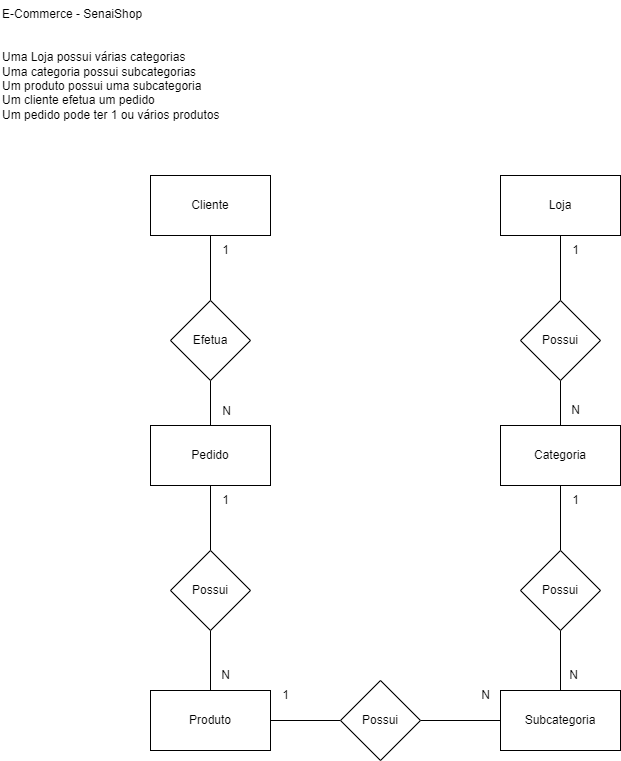

The diagram above was exported from draw.io. Its source (the exported page's mxGraphModel, read from the mxfile embedded in the PNG):
<mxGraphModel dx="1611" dy="805" grid="1" gridSize="10" guides="1" tooltips="1" connect="1" arrows="1" fold="1" page="1" pageScale="1" pageWidth="827" pageHeight="1169" math="0" shadow="0">
  <root>
    <mxCell id="0" />
    <mxCell id="1" parent="0" />
    <mxCell id="CsnGFD69IqgLF0apJY4f-1" value="E-Commerce - SenaiShop&#10;&#10;&#10;Uma Loja possui várias categorias&#10;Uma categoria possui subcategorias&#10;Um produto possui uma subcategoria&#10;Um cliente efetua um pedido&#10;Um pedido pode ter 1 ou vários produtos" style="text;whiteSpace=wrap;" vertex="1" parent="1">
      <mxGeometry x="10" y="10" width="250" height="140" as="geometry" />
    </mxCell>
    <mxCell id="CsnGFD69IqgLF0apJY4f-21" style="edgeStyle=orthogonalEdgeStyle;rounded=0;orthogonalLoop=1;jettySize=auto;html=1;endArrow=none;endFill=0;" edge="1" parent="1" source="CsnGFD69IqgLF0apJY4f-2" target="CsnGFD69IqgLF0apJY4f-9">
      <mxGeometry relative="1" as="geometry" />
    </mxCell>
    <mxCell id="CsnGFD69IqgLF0apJY4f-2" value="Loja" style="whiteSpace=wrap;html=1;" vertex="1" parent="1">
      <mxGeometry x="510" y="185" width="120" height="60" as="geometry" />
    </mxCell>
    <mxCell id="CsnGFD69IqgLF0apJY4f-23" style="edgeStyle=orthogonalEdgeStyle;rounded=0;orthogonalLoop=1;jettySize=auto;html=1;endArrow=none;endFill=0;" edge="1" parent="1" source="CsnGFD69IqgLF0apJY4f-3" target="CsnGFD69IqgLF0apJY4f-20">
      <mxGeometry relative="1" as="geometry" />
    </mxCell>
    <mxCell id="CsnGFD69IqgLF0apJY4f-3" value="Categoria" style="whiteSpace=wrap;html=1;" vertex="1" parent="1">
      <mxGeometry x="510" y="435" width="120" height="60" as="geometry" />
    </mxCell>
    <mxCell id="CsnGFD69IqgLF0apJY4f-25" style="edgeStyle=orthogonalEdgeStyle;rounded=0;orthogonalLoop=1;jettySize=auto;html=1;entryX=1;entryY=0.5;entryDx=0;entryDy=0;endArrow=none;endFill=0;" edge="1" parent="1" source="CsnGFD69IqgLF0apJY4f-4" target="CsnGFD69IqgLF0apJY4f-11">
      <mxGeometry relative="1" as="geometry" />
    </mxCell>
    <mxCell id="CsnGFD69IqgLF0apJY4f-4" value="Subcategoria" style="whiteSpace=wrap;html=1;" vertex="1" parent="1">
      <mxGeometry x="510" y="700" width="120" height="60" as="geometry" />
    </mxCell>
    <mxCell id="CsnGFD69IqgLF0apJY4f-5" value="Cliente" style="whiteSpace=wrap;html=1;" vertex="1" parent="1">
      <mxGeometry x="160" y="185" width="120" height="60" as="geometry" />
    </mxCell>
    <mxCell id="CsnGFD69IqgLF0apJY4f-27" style="edgeStyle=orthogonalEdgeStyle;rounded=0;orthogonalLoop=1;jettySize=auto;html=1;endArrow=none;endFill=0;" edge="1" parent="1" source="CsnGFD69IqgLF0apJY4f-6" target="CsnGFD69IqgLF0apJY4f-8">
      <mxGeometry relative="1" as="geometry" />
    </mxCell>
    <mxCell id="CsnGFD69IqgLF0apJY4f-6" value="Produto" style="whiteSpace=wrap;html=1;" vertex="1" parent="1">
      <mxGeometry x="160" y="700" width="120" height="60" as="geometry" />
    </mxCell>
    <mxCell id="CsnGFD69IqgLF0apJY4f-29" style="edgeStyle=orthogonalEdgeStyle;rounded=0;orthogonalLoop=1;jettySize=auto;html=1;entryX=0.5;entryY=1;entryDx=0;entryDy=0;endArrow=none;endFill=0;" edge="1" parent="1" source="CsnGFD69IqgLF0apJY4f-7" target="CsnGFD69IqgLF0apJY4f-16">
      <mxGeometry relative="1" as="geometry" />
    </mxCell>
    <mxCell id="CsnGFD69IqgLF0apJY4f-7" value="Pedido" style="whiteSpace=wrap;html=1;" vertex="1" parent="1">
      <mxGeometry x="160" y="435" width="120" height="60" as="geometry" />
    </mxCell>
    <mxCell id="CsnGFD69IqgLF0apJY4f-28" style="edgeStyle=orthogonalEdgeStyle;rounded=0;orthogonalLoop=1;jettySize=auto;html=1;entryX=0.5;entryY=1;entryDx=0;entryDy=0;endArrow=none;endFill=0;" edge="1" parent="1" source="CsnGFD69IqgLF0apJY4f-8" target="CsnGFD69IqgLF0apJY4f-7">
      <mxGeometry relative="1" as="geometry" />
    </mxCell>
    <mxCell id="CsnGFD69IqgLF0apJY4f-8" value="Possui" style="rhombus;whiteSpace=wrap;html=1;" vertex="1" parent="1">
      <mxGeometry x="180" y="560" width="80" height="80" as="geometry" />
    </mxCell>
    <mxCell id="CsnGFD69IqgLF0apJY4f-22" style="edgeStyle=orthogonalEdgeStyle;rounded=0;orthogonalLoop=1;jettySize=auto;html=1;endArrow=none;endFill=0;" edge="1" parent="1" source="CsnGFD69IqgLF0apJY4f-9" target="CsnGFD69IqgLF0apJY4f-3">
      <mxGeometry relative="1" as="geometry" />
    </mxCell>
    <mxCell id="CsnGFD69IqgLF0apJY4f-9" value="Possui" style="rhombus;whiteSpace=wrap;html=1;" vertex="1" parent="1">
      <mxGeometry x="530" y="310" width="80" height="80" as="geometry" />
    </mxCell>
    <mxCell id="CsnGFD69IqgLF0apJY4f-26" style="edgeStyle=orthogonalEdgeStyle;rounded=0;orthogonalLoop=1;jettySize=auto;html=1;entryX=1;entryY=0.5;entryDx=0;entryDy=0;endArrow=none;endFill=0;" edge="1" parent="1" source="CsnGFD69IqgLF0apJY4f-11" target="CsnGFD69IqgLF0apJY4f-6">
      <mxGeometry relative="1" as="geometry" />
    </mxCell>
    <mxCell id="CsnGFD69IqgLF0apJY4f-11" value="Possui" style="rhombus;whiteSpace=wrap;html=1;" vertex="1" parent="1">
      <mxGeometry x="350" y="690" width="80" height="80" as="geometry" />
    </mxCell>
    <mxCell id="CsnGFD69IqgLF0apJY4f-30" style="edgeStyle=orthogonalEdgeStyle;rounded=0;orthogonalLoop=1;jettySize=auto;html=1;entryX=0.5;entryY=1;entryDx=0;entryDy=0;endArrow=none;endFill=0;" edge="1" parent="1" source="CsnGFD69IqgLF0apJY4f-16" target="CsnGFD69IqgLF0apJY4f-5">
      <mxGeometry relative="1" as="geometry" />
    </mxCell>
    <mxCell id="CsnGFD69IqgLF0apJY4f-16" value="Efetua" style="rhombus;whiteSpace=wrap;html=1;" vertex="1" parent="1">
      <mxGeometry x="180" y="310" width="80" height="80" as="geometry" />
    </mxCell>
    <mxCell id="CsnGFD69IqgLF0apJY4f-24" style="edgeStyle=orthogonalEdgeStyle;rounded=0;orthogonalLoop=1;jettySize=auto;html=1;entryX=0.5;entryY=0;entryDx=0;entryDy=0;endArrow=none;endFill=0;" edge="1" parent="1" source="CsnGFD69IqgLF0apJY4f-20" target="CsnGFD69IqgLF0apJY4f-4">
      <mxGeometry relative="1" as="geometry" />
    </mxCell>
    <mxCell id="CsnGFD69IqgLF0apJY4f-20" value="Possui" style="rhombus;whiteSpace=wrap;html=1;" vertex="1" parent="1">
      <mxGeometry x="530" y="560" width="80" height="80" as="geometry" />
    </mxCell>
    <mxCell id="CsnGFD69IqgLF0apJY4f-31" value="1" style="text;html=1;align=center;verticalAlign=middle;resizable=0;points=[];autosize=1;strokeColor=none;fillColor=none;" vertex="1" parent="1">
      <mxGeometry x="570" y="245" width="30" height="30" as="geometry" />
    </mxCell>
    <mxCell id="CsnGFD69IqgLF0apJY4f-32" value="N" style="text;html=1;align=center;verticalAlign=middle;resizable=0;points=[];autosize=1;strokeColor=none;fillColor=none;" vertex="1" parent="1">
      <mxGeometry x="570" y="405" width="30" height="30" as="geometry" />
    </mxCell>
    <mxCell id="CsnGFD69IqgLF0apJY4f-33" value="1" style="text;html=1;align=center;verticalAlign=middle;resizable=0;points=[];autosize=1;strokeColor=none;fillColor=none;" vertex="1" parent="1">
      <mxGeometry x="570" y="495" width="30" height="30" as="geometry" />
    </mxCell>
    <mxCell id="CsnGFD69IqgLF0apJY4f-34" value="N" style="text;html=1;align=center;verticalAlign=middle;resizable=0;points=[];autosize=1;strokeColor=none;fillColor=none;" vertex="1" parent="1">
      <mxGeometry x="568" y="670" width="30" height="30" as="geometry" />
    </mxCell>
    <mxCell id="CsnGFD69IqgLF0apJY4f-35" value="N" style="text;html=1;align=center;verticalAlign=middle;resizable=0;points=[];autosize=1;strokeColor=none;fillColor=none;" vertex="1" parent="1">
      <mxGeometry x="480" y="690" width="30" height="30" as="geometry" />
    </mxCell>
    <mxCell id="CsnGFD69IqgLF0apJY4f-36" value="1" style="text;html=1;align=center;verticalAlign=middle;resizable=0;points=[];autosize=1;strokeColor=none;fillColor=none;" vertex="1" parent="1">
      <mxGeometry x="280" y="690" width="30" height="30" as="geometry" />
    </mxCell>
    <mxCell id="CsnGFD69IqgLF0apJY4f-37" value="1" style="text;html=1;align=center;verticalAlign=middle;resizable=0;points=[];autosize=1;strokeColor=none;fillColor=none;" vertex="1" parent="1">
      <mxGeometry x="220" y="245" width="30" height="30" as="geometry" />
    </mxCell>
    <mxCell id="CsnGFD69IqgLF0apJY4f-38" value="N" style="text;html=1;align=center;verticalAlign=middle;resizable=0;points=[];autosize=1;strokeColor=none;fillColor=none;" vertex="1" parent="1">
      <mxGeometry x="221" y="406" width="30" height="30" as="geometry" />
    </mxCell>
    <mxCell id="ONaX-Hq9NblbY5OgrWQi-1" value="1" style="text;html=1;align=center;verticalAlign=middle;resizable=0;points=[];autosize=1;strokeColor=none;fillColor=none;" vertex="1" parent="1">
      <mxGeometry x="220" y="495" width="30" height="30" as="geometry" />
    </mxCell>
    <mxCell id="ONaX-Hq9NblbY5OgrWQi-2" value="N" style="text;html=1;align=center;verticalAlign=middle;resizable=0;points=[];autosize=1;strokeColor=none;fillColor=none;" vertex="1" parent="1">
      <mxGeometry x="220" y="670" width="30" height="30" as="geometry" />
    </mxCell>
  </root>
</mxGraphModel>